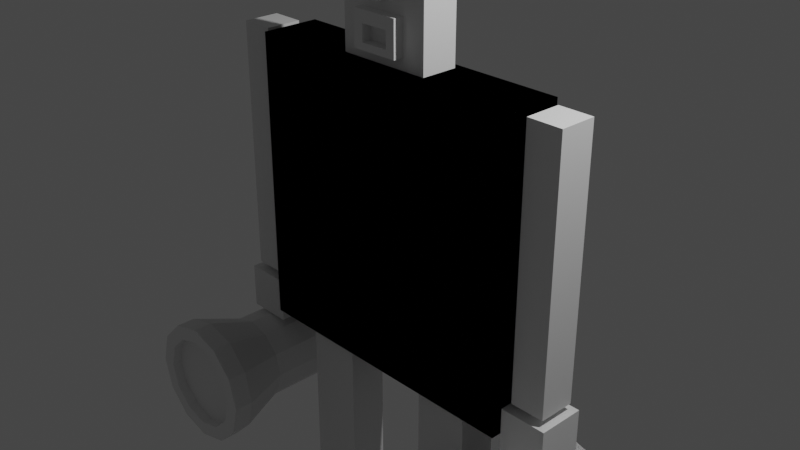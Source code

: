 # Source: part3.blend  (saved by Blender 3.3.6; exported with 4.5.12 LTS)
import bpy
from mathutils import Matrix  # noqa: F401  (used for matrix-valued properties, if any)

bpy.ops.wm.read_factory_settings(use_empty=True)
scene = bpy.context.scene
scene.name = 'Scene'

# ---- collections
col_collection = bpy.data.collections.new('Collection'); scene.collection.children.link(col_collection)

# ---- materials (node trees are filled in below, after node groups)
mat_material = bpy.data.materials.new('Material')
mat_material.alpha_threshold = 0.0
mat_material.use_transparent_shadow = False
mat_material.roughness = 0.5
mat_material.line_color = (0.0, 0.0, 0.0, 1.0)

# ---- material node trees
mat_material.use_nodes = True; mat_material.node_tree.nodes.clear()
_N = mat_material.node_tree.nodes; _L = mat_material.node_tree.links
n0 = _N.new('ShaderNodeOutputMaterial'); n0.name = 'Material Output'; n0.location = (300, 300)
n1 = _N.new('ShaderNodeBsdfPrincipled'); n1.name = 'Principled BSDF'; n1.location = (10, 300)
n1.distribution = 'GGX'
n1.subsurface_method = 'RANDOM_WALK_SKIN'
n1.inputs[3].default_value = 1.45
n1.inputs[27].default_value = (0.0, 0.0, 0.0, 1.0)
n1.inputs[28].default_value = 1.0
_L.new(n1.outputs[0], n0.inputs[0])
n0.is_active_output = True

# ---- world
world_world = bpy.data.worlds.new('World'); scene.world = world_world
world_world.use_nodes = True; world_world.node_tree.nodes.clear()
_N = world_world.node_tree.nodes; _L = world_world.node_tree.links
n0 = _N.new('ShaderNodeOutputWorld'); n0.name = 'World Output'; n0.location = (300, 300)
n1 = _N.new('ShaderNodeBackground'); n1.name = 'Background'; n1.location = (10, 300)
n1.inputs[0].default_value = (0.05088, 0.05088, 0.05088, 1.0)
_L.new(n1.outputs[0], n0.inputs[0])
n0.is_active_output = True
world_world.color = (0.05088, 0.05088, 0.05088)
world_world.use_sun_shadow = False
world_world.sun_shadow_jitter_overblur = 0.0

# ---- cameras
cam_camera = bpy.data.cameras.new('Camera')
cam_camera.clip_end = 100.0
cam_camera.ortho_scale = 7.314

# ---- lights
light_light = bpy.data.lights.new('Light', 'POINT')
light_light.transmission_factor = 0.0
light_light.energy = 1000.0
light_light.shadow_soft_size = 0.1
light_light.shadow_maximum_resolution = 0.006
light_light.use_absolute_resolution = True

# ---- meshes
me_cube = bpy.data.meshes.new('Cube')
me_cube.from_pydata([(1.0, 1.0, 1.0), (1.0, 1.0, -1.0), (1.0, -1.0, 1.0), (1.0, -1.0, -1.0), (-1.0, 1.0, 1.0), (-1.0, 1.0, -1.0), (-1.0, -1.0, 1.0), (-1.0, -1.0, -1.0)], [], [(0, 4, 6, 2), (3, 2, 6, 7), (7, 6, 4, 5), (5, 1, 3, 7), (1, 0, 2, 3), (5, 4, 0, 1)])
_uv = me_cube.uv_layers.new(name='UVMap')
_uv.uv.foreach_set('vector', [0.625, 0.5, 0.875, 0.5, 0.875, 0.75, 0.625, 0.75, 0.375, 0.75, 0.625, 0.75, 0.625, 1.0, 0.375, 1.0, 0.375, 0.0, 0.625, 0.0, 0.625, 0.25, 0.375, 0.25, 0.125, 0.5, 0.375, 0.5, 0.375, 0.75, 0.125, 0.75, 0.375, 0.5, 0.625, 0.5, 0.625, 0.75, 0.375, 0.75, 0.375, 0.25, 0.625, 0.25, 0.625, 0.5, 0.375, 0.5])
me_cube.materials.append(mat_material)
me_cube.use_mirror_vertex_groups = False
me_cube.update()
me_cube_001 = bpy.data.meshes.new('Cube.001')
me_cube_001.from_pydata([(1.0, 1.0, 1.0), (1.0, 1.0, -1.0), (1.0, -1.0, 1.0), (1.0, -1.0, -1.0), (-1.0, 1.0, 1.0), (-1.0, 1.0, -1.0), (-1.0, -1.0, 1.0), (-1.0, -1.0, -1.0)], [], [(0, 4, 6, 2), (3, 2, 6, 7), (7, 6, 4, 5), (5, 1, 3, 7), (1, 0, 2, 3), (5, 4, 0, 1)])
_uv = me_cube_001.uv_layers.new(name='UVMap')
_uv.uv.foreach_set('vector', [0.625, 0.5, 0.875, 0.5, 0.875, 0.75, 0.625, 0.75, 0.375, 0.75, 0.625, 0.75, 0.625, 1.0, 0.375, 1.0, 0.375, 0.0, 0.625, 0.0, 0.625, 0.25, 0.375, 0.25, 0.125, 0.5, 0.375, 0.5, 0.375, 0.75, 0.125, 0.75, 0.375, 0.5, 0.625, 0.5, 0.625, 0.75, 0.375, 0.75, 0.375, 0.25, 0.625, 0.25, 0.625, 0.5, 0.375, 0.5])
me_cube_001.materials.append(mat_material)
me_cube_001.use_mirror_vertex_groups = False
me_cube_001.update()
me_cube_002 = bpy.data.meshes.new('Cube.002')
me_cube_002.from_pydata([(1.0, 1.0, 1.0), (1.0, 1.0, -1.0), (1.0, -1.0, 1.0), (1.0, -1.0, -1.0), (-1.0, 1.0, 1.0), (-1.0, 1.0, -1.0), (-1.0, -1.0, 1.0), (-1.0, -1.0, -1.0)], [], [(0, 4, 6, 2), (3, 2, 6, 7), (7, 6, 4, 5), (5, 1, 3, 7), (1, 0, 2, 3), (5, 4, 0, 1)])
_uv = me_cube_002.uv_layers.new(name='UVMap')
_uv.uv.foreach_set('vector', [0.625, 0.5, 0.875, 0.5, 0.875, 0.75, 0.625, 0.75, 0.375, 0.75, 0.625, 0.75, 0.625, 1.0, 0.375, 1.0, 0.375, 0.0, 0.625, 0.0, 0.625, 0.25, 0.375, 0.25, 0.125, 0.5, 0.375, 0.5, 0.375, 0.75, 0.125, 0.75, 0.375, 0.5, 0.625, 0.5, 0.625, 0.75, 0.375, 0.75, 0.375, 0.25, 0.625, 0.25, 0.625, 0.5, 0.375, 0.5])
me_cube_002.materials.append(mat_material)
me_cube_002.use_mirror_vertex_groups = False
me_cube_002.update()
me_cube_003 = bpy.data.meshes.new('Cube.003')
me_cube_003.from_pydata([(1.0, 1.0, 1.0), (1.0, 1.0, -1.0), (1.0, -1.0, 1.0), (1.0, -1.0, -1.0), (-1.0, 1.0, 1.0), (-1.0, 1.0, -1.0), (-1.0, -1.0, 1.0), (-1.0, -1.0, -1.0)], [], [(0, 4, 6, 2), (3, 2, 6, 7), (7, 6, 4, 5), (5, 1, 3, 7), (1, 0, 2, 3), (5, 4, 0, 1)])
_uv = me_cube_003.uv_layers.new(name='UVMap')
_uv.uv.foreach_set('vector', [0.625, 0.5, 0.875, 0.5, 0.875, 0.75, 0.625, 0.75, 0.375, 0.75, 0.625, 0.75, 0.625, 1.0, 0.375, 1.0, 0.375, 0.0, 0.625, 0.0, 0.625, 0.25, 0.375, 0.25, 0.125, 0.5, 0.375, 0.5, 0.375, 0.75, 0.125, 0.75, 0.375, 0.5, 0.625, 0.5, 0.625, 0.75, 0.375, 0.75, 0.375, 0.25, 0.625, 0.25, 0.625, 0.5, 0.375, 0.5])
me_cube_003.materials.append(mat_material)
me_cube_003.use_mirror_vertex_groups = False
me_cube_003.update()
me_cube_004 = bpy.data.meshes.new('Cube.004')
me_cube_004.from_pydata([(1.0, 1.0, 1.0), (1.0, 1.0, -1.0), (1.0, -1.0, 1.0), (1.0, -1.0, -1.0), (-1.0, 1.0, 1.0), (-1.0, 1.0, -1.0), (-1.0, -1.0, 1.0), (-1.0, -1.0, -1.0)], [], [(0, 4, 6, 2), (3, 2, 6, 7), (7, 6, 4, 5), (5, 1, 3, 7), (1, 0, 2, 3), (5, 4, 0, 1)])
_uv = me_cube_004.uv_layers.new(name='UVMap')
_uv.uv.foreach_set('vector', [0.625, 0.5, 0.875, 0.5, 0.875, 0.75, 0.625, 0.75, 0.375, 0.75, 0.625, 0.75, 0.625, 1.0, 0.375, 1.0, 0.375, 0.0, 0.625, 0.0, 0.625, 0.25, 0.375, 0.25, 0.125, 0.5, 0.375, 0.5, 0.375, 0.75, 0.125, 0.75, 0.375, 0.5, 0.625, 0.5, 0.625, 0.75, 0.375, 0.75, 0.375, 0.25, 0.625, 0.25, 0.625, 0.5, 0.375, 0.5])
me_cube_004.materials.append(mat_material)
me_cube_004.use_mirror_vertex_groups = False
me_cube_004.update()
me_cube_005 = bpy.data.meshes.new('Cube.005')
me_cube_005.from_pydata([(1.0, 1.0, 1.0), (1.0, 1.0, -1.0), (1.0, -1.0, 1.0), (1.0, -1.0, -1.0), (-1.0, 1.0, 1.0), (-1.0, 1.0, -1.0), (-1.0, -1.0, 1.0), (-1.0, -1.0, -1.0)], [], [(0, 4, 6, 2), (3, 2, 6, 7), (7, 6, 4, 5), (5, 1, 3, 7), (1, 0, 2, 3), (5, 4, 0, 1)])
_uv = me_cube_005.uv_layers.new(name='UVMap')
_uv.uv.foreach_set('vector', [0.625, 0.5, 0.875, 0.5, 0.875, 0.75, 0.625, 0.75, 0.375, 0.75, 0.625, 0.75, 0.625, 1.0, 0.375, 1.0, 0.375, 0.0, 0.625, 0.0, 0.625, 0.25, 0.375, 0.25, 0.125, 0.5, 0.375, 0.5, 0.375, 0.75, 0.125, 0.75, 0.375, 0.5, 0.625, 0.5, 0.625, 0.75, 0.375, 0.75, 0.375, 0.25, 0.625, 0.25, 0.625, 0.5, 0.375, 0.5])
me_cube_005.materials.append(mat_material)
me_cube_005.use_mirror_vertex_groups = False
me_cube_005.update()
me_cube_007 = bpy.data.meshes.new('Cube.007')
me_cube_007.from_pydata([(-1.0, -1.0, -1.0), (-1.0, -1.0, 1.0), (-1.0, 1.0, -1.0), (-1.0, 1.0, 1.0), (1.0, -1.0, -1.0), (1.0, -1.0, 1.0), (1.0, 1.0, -1.0), (1.0, 1.0, 1.0)], [], [(0, 1, 3, 2), (2, 3, 7, 6), (6, 7, 5, 4), (4, 5, 1, 0), (2, 6, 4, 0), (7, 3, 1, 5)])
_uv = me_cube_007.uv_layers.new(name='UVMap')
_uv.uv.foreach_set('vector', [0.375, 0.0, 0.625, 0.0, 0.625, 0.25, 0.375, 0.25, 0.375, 0.25, 0.625, 0.25, 0.625, 0.5, 0.375, 0.5, 0.375, 0.5, 0.625, 0.5, 0.625, 0.75, 0.375, 0.75, 0.375, 0.75, 0.625, 0.75, 0.625, 1.0, 0.375, 1.0, 0.125, 0.5, 0.375, 0.5, 0.375, 0.75, 0.125, 0.75, 0.625, 0.5, 0.875, 0.5, 0.875, 0.75, 0.625, 0.75])
me_cube_007.update()
me_cube_008 = bpy.data.meshes.new('Cube.008')
me_cube_008.from_pydata([(-1.0, -1.0, -1.0), (-1.0, -1.0, 1.0), (-1.0, 1.0, -1.0), (-1.0, 1.0, 1.0), (1.0, -1.0, -1.0), (1.0, -1.0, 1.0), (1.0, 1.0, -1.0), (1.0, 1.0, 1.0)], [], [(0, 1, 3, 2), (2, 3, 7, 6), (6, 7, 5, 4), (4, 5, 1, 0), (2, 6, 4, 0), (7, 3, 1, 5)])
_uv = me_cube_008.uv_layers.new(name='UVMap')
_uv.uv.foreach_set('vector', [0.375, 0.0, 0.625, 0.0, 0.625, 0.25, 0.375, 0.25, 0.375, 0.25, 0.625, 0.25, 0.625, 0.5, 0.375, 0.5, 0.375, 0.5, 0.625, 0.5, 0.625, 0.75, 0.375, 0.75, 0.375, 0.75, 0.625, 0.75, 0.625, 1.0, 0.375, 1.0, 0.125, 0.5, 0.375, 0.5, 0.375, 0.75, 0.125, 0.75, 0.625, 0.5, 0.875, 0.5, 0.875, 0.75, 0.625, 0.75])
me_cube_008.update()
me_cube_009 = bpy.data.meshes.new('Cube.009')
me_cube_009.from_pydata([(-1.0, -1.0, -1.0), (-1.0, -1.0, 1.0), (-1.0, 1.0, -1.0), (-1.0, 1.0, 1.0), (1.0, -1.0, -1.0), (1.0, -1.0, 1.0), (1.0, 1.0, -1.0), (1.0, 1.0, 1.0)], [], [(0, 1, 3, 2), (2, 3, 7, 6), (6, 7, 5, 4), (4, 5, 1, 0), (2, 6, 4, 0), (7, 3, 1, 5)])
_uv = me_cube_009.uv_layers.new(name='UVMap')
_uv.uv.foreach_set('vector', [0.375, 0.0, 0.625, 0.0, 0.625, 0.25, 0.375, 0.25, 0.375, 0.25, 0.625, 0.25, 0.625, 0.5, 0.375, 0.5, 0.375, 0.5, 0.625, 0.5, 0.625, 0.75, 0.375, 0.75, 0.375, 0.75, 0.625, 0.75, 0.625, 1.0, 0.375, 1.0, 0.125, 0.5, 0.375, 0.5, 0.375, 0.75, 0.125, 0.75, 0.625, 0.5, 0.875, 0.5, 0.875, 0.75, 0.625, 0.75])
me_cube_009.update()
me_cube_010 = bpy.data.meshes.new('Cube.010')
me_cube_010.from_pydata([(-1.0, -1.0, -1.0), (-1.0, -1.0, 1.0), (-1.0, 1.0, -1.0), (-1.0, 1.0, 1.0), (1.0, -1.0, -1.0), (1.0, -1.0, 1.0), (1.0, 1.0, -1.0), (1.0, 1.0, 1.0)], [], [(0, 1, 3, 2), (2, 3, 7, 6), (6, 7, 5, 4), (4, 5, 1, 0), (2, 6, 4, 0), (7, 3, 1, 5)])
_uv = me_cube_010.uv_layers.new(name='UVMap')
_uv.uv.foreach_set('vector', [0.375, 0.0, 0.625, 0.0, 0.625, 0.25, 0.375, 0.25, 0.375, 0.25, 0.625, 0.25, 0.625, 0.5, 0.375, 0.5, 0.375, 0.5, 0.625, 0.5, 0.625, 0.75, 0.375, 0.75, 0.375, 0.75, 0.625, 0.75, 0.625, 1.0, 0.375, 1.0, 0.125, 0.5, 0.375, 0.5, 0.375, 0.75, 0.125, 0.75, 0.625, 0.5, 0.875, 0.5, 0.875, 0.75, 0.625, 0.75])
me_cube_010.update()
me_cube_011 = bpy.data.meshes.new('Cube.011')
me_cube_011.from_pydata([(-1.0, -1.0, -1.0), (-1.0, -1.0, 1.0), (-1.0, 1.0, -1.0), (-1.0, 1.0, 1.0), (1.0, -1.0, -1.0), (1.0, -1.0, 1.0), (1.0, 1.0, -1.0), (1.0, 1.0, 1.0)], [], [(0, 1, 3, 2), (2, 3, 7, 6), (6, 7, 5, 4), (4, 5, 1, 0), (2, 6, 4, 0), (7, 3, 1, 5)])
_uv = me_cube_011.uv_layers.new(name='UVMap')
_uv.uv.foreach_set('vector', [0.375, 0.0, 0.625, 0.0, 0.625, 0.25, 0.375, 0.25, 0.375, 0.25, 0.625, 0.25, 0.625, 0.5, 0.375, 0.5, 0.375, 0.5, 0.625, 0.5, 0.625, 0.75, 0.375, 0.75, 0.375, 0.75, 0.625, 0.75, 0.625, 1.0, 0.375, 1.0, 0.125, 0.5, 0.375, 0.5, 0.375, 0.75, 0.125, 0.75, 0.625, 0.5, 0.875, 0.5, 0.875, 0.75, 0.625, 0.75])
me_cube_011.update()
me_cube_012 = bpy.data.meshes.new('Cube.012')
me_cube_012.from_pydata([(-1.0, -1.0, -1.0), (-1.0, -1.0, 1.0), (-1.0, 1.0, -1.0), (-1.0, 1.0, 1.0), (1.0, -1.0, -1.0), (1.0, -1.0, 1.0), (1.0, 1.0, -1.0), (1.0, 1.0, 1.0)], [], [(0, 1, 3, 2), (2, 3, 7, 6), (6, 7, 5, 4), (4, 5, 1, 0), (2, 6, 4, 0), (7, 3, 1, 5)])
_uv = me_cube_012.uv_layers.new(name='UVMap')
_uv.uv.foreach_set('vector', [0.375, 0.0, 0.625, 0.0, 0.625, 0.25, 0.375, 0.25, 0.375, 0.25, 0.625, 0.25, 0.625, 0.5, 0.375, 0.5, 0.375, 0.5, 0.625, 0.5, 0.625, 0.75, 0.375, 0.75, 0.375, 0.75, 0.625, 0.75, 0.625, 1.0, 0.375, 1.0, 0.125, 0.5, 0.375, 0.5, 0.375, 0.75, 0.125, 0.75, 0.625, 0.5, 0.875, 0.5, 0.875, 0.75, 0.625, 0.75])
me_cube_012.update()
me_cube_013 = bpy.data.meshes.new('Cube.013')
me_cube_013.from_pydata([(-1.0, -1.0, -1.0), (-1.0, -1.0, 1.0), (-1.0, 1.0, -1.0), (-1.0, 1.0, 1.0), (1.0, -1.0, -1.0), (1.0, -1.0, 1.0), (1.0, 1.0, -1.0), (1.0, 1.0, 1.0)], [], [(0, 1, 3, 2), (2, 3, 7, 6), (6, 7, 5, 4), (4, 5, 1, 0), (2, 6, 4, 0), (7, 3, 1, 5)])
_uv = me_cube_013.uv_layers.new(name='UVMap')
_uv.uv.foreach_set('vector', [0.375, 0.0, 0.625, 0.0, 0.625, 0.25, 0.375, 0.25, 0.375, 0.25, 0.625, 0.25, 0.625, 0.5, 0.375, 0.5, 0.375, 0.5, 0.625, 0.5, 0.625, 0.75, 0.375, 0.75, 0.375, 0.75, 0.625, 0.75, 0.625, 1.0, 0.375, 1.0, 0.125, 0.5, 0.375, 0.5, 0.375, 0.75, 0.125, 0.75, 0.625, 0.5, 0.875, 0.5, 0.875, 0.75, 0.625, 0.75])
me_cube_013.update()
me_cube_015 = bpy.data.meshes.new('Cube.015')
me_cube_015.from_pydata([(-1.0, -1.0, -1.0), (-1.0, -1.0, 1.0), (-1.0, 1.0, -1.0), (-1.0, 1.0, 1.0), (1.0, -1.0, -1.0), (1.0, -1.0, 1.0), (1.0, 1.0, -1.0), (1.0, 1.0, 1.0)], [], [(0, 1, 3, 2), (2, 3, 7, 6), (6, 7, 5, 4), (4, 5, 1, 0), (2, 6, 4, 0), (7, 3, 1, 5)])
_uv = me_cube_015.uv_layers.new(name='UVMap')
_uv.uv.foreach_set('vector', [0.375, 0.0, 0.625, 0.0, 0.625, 0.25, 0.375, 0.25, 0.375, 0.25, 0.625, 0.25, 0.625, 0.5, 0.375, 0.5, 0.375, 0.5, 0.625, 0.5, 0.625, 0.75, 0.375, 0.75, 0.375, 0.75, 0.625, 0.75, 0.625, 1.0, 0.375, 1.0, 0.125, 0.5, 0.375, 0.5, 0.375, 0.75, 0.125, 0.75, 0.625, 0.5, 0.875, 0.5, 0.875, 0.75, 0.625, 0.75])
me_cube_015.update()
me_cube_016 = bpy.data.meshes.new('Cube.016')
me_cube_016.from_pydata([(-1.0, -1.0, -1.0), (-1.0, -1.0, 1.0), (-1.0, 1.0, -1.0), (-1.0, 1.0, 1.0), (1.0, -1.0, -1.0), (1.0, -1.0, 1.0), (1.0, 1.0, -1.0), (1.0, 1.0, 1.0)], [], [(0, 1, 3, 2), (2, 3, 7, 6), (6, 7, 5, 4), (4, 5, 1, 0), (2, 6, 4, 0), (7, 3, 1, 5)])
_uv = me_cube_016.uv_layers.new(name='UVMap')
_uv.uv.foreach_set('vector', [0.375, 0.0, 0.625, 0.0, 0.625, 0.25, 0.375, 0.25, 0.375, 0.25, 0.625, 0.25, 0.625, 0.5, 0.375, 0.5, 0.375, 0.5, 0.625, 0.5, 0.625, 0.75, 0.375, 0.75, 0.375, 0.75, 0.625, 0.75, 0.625, 1.0, 0.375, 1.0, 0.125, 0.5, 0.375, 0.5, 0.375, 0.75, 0.125, 0.75, 0.625, 0.5, 0.875, 0.5, 0.875, 0.75, 0.625, 0.75])
me_cube_016.update()
me_cube_006 = bpy.data.meshes.new('Cube.006')
me_cube_006.from_pydata([(-1.0, -1.0, -1.0), (-1.0, -1.0, 1.0), (-1.0, 1.0, -1.0), (-1.0, 1.0, 1.0), (1.0, -1.0, -1.0), (1.0, -1.0, 1.0), (1.0, 1.0, -1.0), (1.0, 1.0, 1.0)], [], [(0, 1, 3, 2), (2, 3, 7, 6), (6, 7, 5, 4), (4, 5, 1, 0), (2, 6, 4, 0), (7, 3, 1, 5)])
_uv = me_cube_006.uv_layers.new(name='UVMap')
_uv.uv.foreach_set('vector', [0.375, 0.0, 0.625, 0.0, 0.625, 0.25, 0.375, 0.25, 0.375, 0.25, 0.625, 0.25, 0.625, 0.5, 0.375, 0.5, 0.375, 0.5, 0.625, 0.5, 0.625, 0.75, 0.375, 0.75, 0.375, 0.75, 0.625, 0.75, 0.625, 1.0, 0.375, 1.0, 0.125, 0.5, 0.375, 0.5, 0.375, 0.75, 0.125, 0.75, 0.625, 0.5, 0.875, 0.5, 0.875, 0.75, 0.625, 0.75])
me_cube_006.update()
me_cube_014 = bpy.data.meshes.new('Cube.014')
me_cube_014.from_pydata([(-1.0, -1.0, -1.0), (-1.0, -1.0, 1.0), (-1.0, 1.0, -1.0), (-1.0, 1.0, 1.0), (1.0, -1.0, -1.0), (1.0, -1.0, 1.0), (1.0, 1.0, -1.0), (1.0, 1.0, 1.0)], [], [(0, 1, 3, 2), (2, 3, 7, 6), (6, 7, 5, 4), (4, 5, 1, 0), (2, 6, 4, 0), (7, 3, 1, 5)])
_uv = me_cube_014.uv_layers.new(name='UVMap')
_uv.uv.foreach_set('vector', [0.375, 0.0, 0.625, 0.0, 0.625, 0.25, 0.375, 0.25, 0.375, 0.25, 0.625, 0.25, 0.625, 0.5, 0.375, 0.5, 0.375, 0.5, 0.625, 0.5, 0.625, 0.75, 0.375, 0.75, 0.375, 0.75, 0.625, 0.75, 0.625, 1.0, 0.375, 1.0, 0.125, 0.5, 0.375, 0.5, 0.375, 0.75, 0.125, 0.75, 0.625, 0.5, 0.875, 0.5, 0.875, 0.75, 0.625, 0.75])
me_cube_014.update()
me_cube_017 = bpy.data.meshes.new('Cube.017')
me_cube_017.from_pydata([(-1.0, -1.0, -1.0), (-1.0, -1.0, 1.0), (-1.0, 1.0, -1.0), (-1.0, 1.0, 1.0), (1.0, -1.0, -1.0), (1.0, -1.0, 1.0), (1.0, 1.0, -1.0), (1.0, 1.0, 1.0), (-1.0, -1.0, 0.0), (-1.0, 1.0, 0.0), (1.0, 1.0, 0.0), (1.0, -1.0, 0.0), (1.0, -1.0, 0.0), (1.0, -1.0, -1.0), (-1.0, -1.0, -1.0), (-1.0, -1.0, 0.0), (1.0, -2.534, 0.0), (1.0, -2.534, -1.0), (-1.0, -2.534, -1.0), (-1.0, -2.534, 0.0)], [], [(8, 1, 3, 9), (9, 3, 7, 10), (10, 7, 5, 11), (11, 5, 1, 8), (2, 6, 4, 0), (7, 3, 1, 5), (11, 8, 15, 12), (6, 10, 11, 4), (2, 9, 10, 6), (0, 8, 9, 2), (12, 15, 19, 16), (8, 0, 14, 15), (0, 4, 13, 14), (4, 11, 12, 13), (17, 16, 19, 18), (14, 13, 17, 18), (15, 14, 18, 19), (13, 12, 16, 17)])
_uv = me_cube_017.uv_layers.new(name='UVMap')
_uv.uv.foreach_set('vector', [0.5, 0.0, 0.625, 0.0, 0.625, 0.25, 0.5, 0.25, 0.5, 0.25, 0.625, 0.25, 0.625, 0.5, 0.5, 0.5, 0.5, 0.5, 0.625, 0.5, 0.625, 0.75, 0.5, 0.75, 0.5, 0.75, 0.625, 0.75, 0.625, 1.0, 0.5, 1.0, 0.125, 0.5, 0.375, 0.5, 0.375, 0.75, 0.125, 0.75, 0.625, 0.5, 0.875, 0.5, 0.875, 0.75, 0.625, 0.75, 0.5, 0.75, 0.5, 1.0, 0.5, 1.0, 0.5, 0.75, 0.375, 0.5, 0.5, 0.5, 0.5, 0.75, 0.375, 0.75, 0.375, 0.25, 0.5, 0.25, 0.5, 0.5, 0.375, 0.5, 0.375, 0.0, 0.5, 0.0, 0.5, 0.25, 0.375, 0.25, 0.5, 0.75, 0.5, 1.0, 0.5, 1.0, 0.5, 0.75, 0.5, 0.0, 0.375, 0.0, 0.375, 0.0, 0.5, 0.0, 0.125, 0.75, 0.375, 0.75, 0.375, 0.75, 0.125, 0.75, 0.375, 0.75, 0.5, 0.75, 0.5, 0.75, 0.375, 0.75, 0.375, 0.75, 0.5, 0.75, 0.5, 1.0, 0.375, 1.0, 0.125, 0.75, 0.375, 0.75, 0.375, 0.75, 0.125, 0.75, 0.5, 0.0, 0.375, 0.0, 0.375, 0.0, 0.5, 0.0, 0.375, 0.75, 0.5, 0.75, 0.5, 0.75, 0.375, 0.75])
me_cube_017.update()
me_cylinder_001 = bpy.data.meshes.new('Cylinder.001')
me_cylinder_001.from_pydata([(0.0, 1.0, -1.0), (0.0, 1.0, 1.0), (0.5, 0.866, -1.0), (0.5, 0.866, 1.0), (0.866, 0.5, -1.0), (0.866, 0.5, 1.0), (1.0, 0.0, -1.0), (1.0, 0.0, 1.0), (0.866, -0.5, -1.0), (0.866, -0.5, 1.0), (0.5, -0.866, -1.0), (0.5, -0.866, 1.0), (0.0, -1.0, -1.0), (0.0, -1.0, 1.0), (-0.5, -0.866, -1.0), (-0.5, -0.866, 1.0), (-0.866, -0.5, -1.0), (-0.866, -0.5, 1.0), (-1.0, 0.0, -1.0), (-1.0, 0.0, 1.0), (-0.866, 0.5, -1.0), (-0.866, 0.5, 1.0), (-0.5, 0.866, -1.0), (-0.5, 0.866, 1.0), (0.7115, 1.232, 2.127), (0.0, 1.423, 2.127), (1.232, 0.7115, 2.127), (1.423, -2.017e-07, 2.127), (1.232, -0.7115, 2.127), (0.7115, -1.232, 2.127), (0.0, -1.423, 2.127), (-0.7115, -1.232, 2.127), (-1.232, -0.7115, 2.127), (-1.423, -2.017e-07, 2.127), (-1.232, 0.7115, 2.127), (-0.7115, 1.232, 2.127), (0.5443, 0.9427, 2.562), (0.0, 1.089, 2.562), (0.9427, 0.5443, 2.562), (1.089, -2.017e-07, 2.562), (0.9427, -0.5443, 2.562), (0.5443, -0.9427, 2.562), (0.0, -1.089, 2.562), (-0.5443, -0.9427, 2.562), (-0.9427, -0.5443, 2.562), (-1.089, -2.017e-07, 2.562), (-0.9427, 0.5443, 2.562), (-0.5443, 0.9427, 2.562), (0.7115, 1.232, 2.562), (0.0, 1.423, 2.562), (1.232, 0.7115, 2.562), (1.423, -2.017e-07, 2.562), (1.232, -0.7115, 2.562), (0.7115, -1.232, 2.562), (0.0, -1.423, 2.562), (-0.7115, -1.232, 2.562), (-1.232, -0.7115, 2.562), (-1.423, -2.017e-07, 2.562), (-1.232, 0.7115, 2.562), (-0.7115, 1.232, 2.562), (0.5443, 0.9427, 2.336), (2.276e-08, 1.089, 2.336), (0.9427, 0.5443, 2.336), (1.089, -2.017e-07, 2.336), (0.9427, -0.5443, 2.336), (0.5443, -0.9427, 2.336), (2.276e-08, -1.089, 2.336), (-0.5443, -0.9427, 2.336), (-0.9427, -0.5443, 2.336), (-1.089, -2.017e-07, 2.336), (-0.9427, 0.5443, 2.336), (-0.5443, 0.9427, 2.336)], [], [(0, 1, 3, 2), (2, 3, 5, 4), (4, 5, 7, 6), (6, 7, 9, 8), (8, 9, 11, 10), (10, 11, 13, 12), (12, 13, 15, 14), (14, 15, 17, 16), (16, 17, 19, 18), (18, 19, 21, 20), (23, 21, 34, 35), (20, 21, 23, 22), (22, 23, 1, 0), (0, 2, 4, 6, 8, 10, 12, 14, 16, 18, 20, 22), (28, 27, 51, 52), (5, 3, 24, 26), (21, 19, 33, 34), (19, 17, 32, 33), (17, 15, 31, 32), (15, 13, 30, 31), (13, 11, 29, 30), (11, 9, 28, 29), (9, 7, 27, 28), (1, 23, 35, 25), (3, 1, 25, 24), (7, 5, 26, 27), (43, 42, 66, 67), (35, 34, 58, 59), (24, 25, 49, 48), (32, 31, 55, 56), (29, 28, 52, 53), (25, 35, 59, 49), (26, 24, 48, 50), (33, 32, 56, 57), (30, 29, 53, 54), (27, 26, 50, 51), (34, 33, 57, 58), (31, 30, 54, 55), (37, 36, 48, 49), (36, 38, 50, 48), (38, 39, 51, 50), (39, 40, 52, 51), (40, 41, 53, 52), (41, 42, 54, 53), (42, 43, 55, 54), (43, 44, 56, 55), (44, 45, 57, 56), (45, 46, 58, 57), (46, 47, 59, 58), (47, 37, 49, 59), (60, 61, 71, 70, 69, 68, 67, 66, 65, 64, 63, 62), (40, 39, 63, 64), (47, 46, 70, 71), (36, 37, 61, 60), (44, 43, 67, 68), (41, 40, 64, 65), (37, 47, 71, 61), (38, 36, 60, 62), (45, 44, 68, 69), (42, 41, 65, 66), (39, 38, 62, 63), (46, 45, 69, 70)])
_uv = me_cylinder_001.uv_layers.new(name='UVMap')
_uv.uv.foreach_set('vector', [1.0, 0.5, 1.0, 1.0, 0.9167, 1.0, 0.9167, 0.5, 0.9167, 0.5, 0.9167, 1.0, 0.8333, 1.0, 0.8333, 0.5, 0.8333, 0.5, 0.8333, 1.0, 0.75, 1.0, 0.75, 0.5, 0.75, 0.5, 0.75, 1.0, 0.6667, 1.0, 0.6667, 0.5, 0.6667, 0.5, 0.6667, 1.0, 0.5833, 1.0, 0.5833, 0.5, 0.5833, 0.5, 0.5833, 1.0, 0.5, 1.0, 0.5, 0.5, 0.5, 0.5, 0.5, 1.0, 0.4167, 1.0, 0.4167, 0.5, 0.4167, 0.5, 0.4167, 1.0, 0.3333, 1.0, 0.3333, 0.5, 0.3333, 0.5, 0.3333, 1.0, 0.25, 1.0, 0.25, 0.5, 0.25, 0.5, 0.25, 1.0, 0.1667, 1.0, 0.1667, 0.5, 0.08333, 1.0, 0.1667, 1.0, 0.1667, 1.0, 0.08333, 1.0, 0.1667, 0.5, 0.1667, 1.0, 0.08333, 1.0, 0.08333, 0.5, 0.08333, 0.5, 0.08333, 1.0, 7.451e-08, 1.0, 7.451e-08, 0.5, 0.75, 0.49, 0.87, 0.4578, 0.9578, 0.37, 0.99, 0.25, 0.9578, 0.13, 0.87, 0.04215, 0.75, 0.01, 0.63, 0.04215, 0.5422, 0.13, 0.51, 0.25, 0.5422, 0.37, 0.63, 0.4578, 0.6667, 1.0, 0.75, 1.0, 0.75, 1.0, 0.6667, 1.0, 0.8333, 1.0, 0.9167, 1.0, 0.9167, 1.0, 0.8333, 1.0, 0.1667, 1.0, 0.25, 1.0, 0.25, 1.0, 0.1667, 1.0, 0.25, 1.0, 0.3333, 1.0, 0.3333, 1.0, 0.25, 1.0, 0.3333, 1.0, 0.4167, 1.0, 0.4167, 1.0, 0.3333, 1.0, 0.4167, 1.0, 0.5, 1.0, 0.5, 1.0, 0.4167, 1.0, 0.5, 1.0, 0.5833, 1.0, 0.5833, 1.0, 0.5, 1.0, 0.5833, 1.0, 0.6667, 1.0, 0.6667, 1.0, 0.5833, 1.0, 0.6667, 1.0, 0.75, 1.0, 0.75, 1.0, 0.6667, 1.0, 7.451e-08, 1.0, 0.08333, 1.0, 0.08333, 1.0, 7.451e-08, 1.0, 0.9167, 1.0, 1.0, 1.0, 1.0, 1.0, 0.9167, 1.0, 0.75, 1.0, 0.8333, 1.0, 0.8333, 1.0, 0.75, 1.0, 0.1582, 0.09101, 0.25, 0.06642, 0.25, 0.06642, 0.1582, 0.09101, 0.08333, 1.0, 0.1667, 1.0, 0.1667, 1.0, 0.08333, 1.0, 0.9167, 1.0, 1.0, 1.0, 1.0, 1.0, 0.9167, 1.0, 0.3333, 1.0, 0.4167, 1.0, 0.4167, 1.0, 0.3333, 1.0, 0.5833, 1.0, 0.6667, 1.0, 0.6667, 1.0, 0.5833, 1.0, 7.451e-08, 1.0, 0.08333, 1.0, 0.08333, 1.0, 7.451e-08, 1.0, 0.8333, 1.0, 0.9167, 1.0, 0.9167, 1.0, 0.8333, 1.0, 0.25, 1.0, 0.3333, 1.0, 0.3333, 1.0, 0.25, 1.0, 0.5, 1.0, 0.5833, 1.0, 0.5833, 1.0, 0.5, 1.0, 0.75, 1.0, 0.8333, 1.0, 0.8333, 1.0, 0.75, 1.0, 0.1667, 1.0, 0.25, 1.0, 0.25, 1.0, 0.1667, 1.0, 0.4167, 1.0, 0.5, 1.0, 0.5, 1.0, 0.4167, 1.0, 0.25, 0.4336, 0.3418, 0.409, 0.37, 0.4578, 0.25, 0.49, 0.3418, 0.409, 0.409, 0.3418, 0.4578, 0.37, 0.37, 0.4578, 0.409, 0.3418, 0.4336, 0.25, 0.49, 0.25, 0.4578, 0.37, 0.4336, 0.25, 0.409, 0.1582, 0.4578, 0.13, 0.49, 0.25, 0.409, 0.1582, 0.3418, 0.09101, 0.37, 0.04215, 0.4578, 0.13, 0.3418, 0.09101, 0.25, 0.06642, 0.25, 0.01, 0.37, 0.04215, 0.25, 0.06642, 0.1582, 0.09101, 0.13, 0.04215, 0.25, 0.01, 0.1582, 0.09101, 0.09101, 0.1582, 0.04215, 0.13, 0.13, 0.04215, 0.09101, 0.1582, 0.06642, 0.25, 0.01, 0.25, 0.04215, 0.13, 0.06642, 0.25, 0.09101, 0.3418, 0.04215, 0.37, 0.01, 0.25, 0.09101, 0.3418, 0.1582, 0.409, 0.13, 0.4578, 0.04215, 0.37, 0.1582, 0.409, 0.25, 0.4336, 0.25, 0.49, 0.13, 0.4578, 0.3418, 0.409, 0.25, 0.4336, 0.1582, 0.409, 0.09101, 0.3418, 0.06642, 0.25, 0.09101, 0.1582, 0.1582, 0.09101, 0.25, 0.06642, 0.3418, 0.09101, 0.409, 0.1582, 0.4336, 0.25, 0.409, 0.3418, 0.409, 0.1582, 0.4336, 0.25, 0.4336, 0.25, 0.409, 0.1582, 0.1582, 0.409, 0.09101, 0.3418, 0.09101, 0.3418, 0.1582, 0.409, 0.3418, 0.409, 0.25, 0.4336, 0.25, 0.4336, 0.3418, 0.409, 0.09101, 0.1582, 0.1582, 0.09101, 0.1582, 0.09101, 0.09101, 0.1582, 0.3418, 0.09101, 0.409, 0.1582, 0.409, 0.1582, 0.3418, 0.09101, 0.25, 0.4336, 0.1582, 0.409, 0.1582, 0.409, 0.25, 0.4336, 0.409, 0.3418, 0.3418, 0.409, 0.3418, 0.409, 0.409, 0.3418, 0.06642, 0.25, 0.09101, 0.1582, 0.09101, 0.1582, 0.06642, 0.25, 0.25, 0.06642, 0.3418, 0.09101, 0.3418, 0.09101, 0.25, 0.06642, 0.4336, 0.25, 0.409, 0.3418, 0.409, 0.3418, 0.4336, 0.25, 0.09101, 0.3418, 0.06642, 0.25, 0.06642, 0.25, 0.09101, 0.3418])
me_cylinder_001.update()
me_cylinder_002 = bpy.data.meshes.new('Cylinder.002')
me_cylinder_002.from_pydata([(0.0, 1.0, -1.0), (0.0, 1.0, 1.0), (0.5, 0.866, -1.0), (0.5, 0.866, 1.0), (0.866, 0.5, -1.0), (0.866, 0.5, 1.0), (1.0, 0.0, -1.0), (1.0, 0.0, 1.0), (0.866, -0.5, -1.0), (0.866, -0.5, 1.0), (0.5, -0.866, -1.0), (0.5, -0.866, 1.0), (0.0, -1.0, -1.0), (0.0, -1.0, 1.0), (-0.5, -0.866, -1.0), (-0.5, -0.866, 1.0), (-0.866, -0.5, -1.0), (-0.866, -0.5, 1.0), (-1.0, 0.0, -1.0), (-1.0, 0.0, 1.0), (-0.866, 0.5, -1.0), (-0.866, 0.5, 1.0), (-0.5, 0.866, -1.0), (-0.5, 0.866, 1.0), (0.7115, 1.232, 2.127), (0.0, 1.423, 2.127), (1.232, 0.7115, 2.127), (1.423, -2.017e-07, 2.127), (1.232, -0.7115, 2.127), (0.7115, -1.232, 2.127), (0.0, -1.423, 2.127), (-0.7115, -1.232, 2.127), (-1.232, -0.7115, 2.127), (-1.423, -2.017e-07, 2.127), (-1.232, 0.7115, 2.127), (-0.7115, 1.232, 2.127), (0.5443, 0.9427, 2.562), (0.0, 1.089, 2.562), (0.9427, 0.5443, 2.562), (1.089, -2.017e-07, 2.562), (0.9427, -0.5443, 2.562), (0.5443, -0.9427, 2.562), (0.0, -1.089, 2.562), (-0.5443, -0.9427, 2.562), (-0.9427, -0.5443, 2.562), (-1.089, -2.017e-07, 2.562), (-0.9427, 0.5443, 2.562), (-0.5443, 0.9427, 2.562), (0.7115, 1.232, 2.562), (0.0, 1.423, 2.562), (1.232, 0.7115, 2.562), (1.423, -2.017e-07, 2.562), (1.232, -0.7115, 2.562), (0.7115, -1.232, 2.562), (0.0, -1.423, 2.562), (-0.7115, -1.232, 2.562), (-1.232, -0.7115, 2.562), (-1.423, -2.017e-07, 2.562), (-1.232, 0.7115, 2.562), (-0.7115, 1.232, 2.562), (0.5443, 0.9427, 2.336), (2.276e-08, 1.089, 2.336), (0.9427, 0.5443, 2.336), (1.089, -2.017e-07, 2.336), (0.9427, -0.5443, 2.336), (0.5443, -0.9427, 2.336), (2.276e-08, -1.089, 2.336), (-0.5443, -0.9427, 2.336), (-0.9427, -0.5443, 2.336), (-1.089, -2.017e-07, 2.336), (-0.9427, 0.5443, 2.336), (-0.5443, 0.9427, 2.336)], [], [(0, 1, 3, 2), (2, 3, 5, 4), (4, 5, 7, 6), (6, 7, 9, 8), (8, 9, 11, 10), (10, 11, 13, 12), (12, 13, 15, 14), (14, 15, 17, 16), (16, 17, 19, 18), (18, 19, 21, 20), (23, 21, 34, 35), (20, 21, 23, 22), (22, 23, 1, 0), (0, 2, 4, 6, 8, 10, 12, 14, 16, 18, 20, 22), (28, 27, 51, 52), (5, 3, 24, 26), (21, 19, 33, 34), (19, 17, 32, 33), (17, 15, 31, 32), (15, 13, 30, 31), (13, 11, 29, 30), (11, 9, 28, 29), (9, 7, 27, 28), (1, 23, 35, 25), (3, 1, 25, 24), (7, 5, 26, 27), (43, 42, 66, 67), (35, 34, 58, 59), (24, 25, 49, 48), (32, 31, 55, 56), (29, 28, 52, 53), (25, 35, 59, 49), (26, 24, 48, 50), (33, 32, 56, 57), (30, 29, 53, 54), (27, 26, 50, 51), (34, 33, 57, 58), (31, 30, 54, 55), (37, 36, 48, 49), (36, 38, 50, 48), (38, 39, 51, 50), (39, 40, 52, 51), (40, 41, 53, 52), (41, 42, 54, 53), (42, 43, 55, 54), (43, 44, 56, 55), (44, 45, 57, 56), (45, 46, 58, 57), (46, 47, 59, 58), (47, 37, 49, 59), (60, 61, 71, 70, 69, 68, 67, 66, 65, 64, 63, 62), (40, 39, 63, 64), (47, 46, 70, 71), (36, 37, 61, 60), (44, 43, 67, 68), (41, 40, 64, 65), (37, 47, 71, 61), (38, 36, 60, 62), (45, 44, 68, 69), (42, 41, 65, 66), (39, 38, 62, 63), (46, 45, 69, 70)])
_uv = me_cylinder_002.uv_layers.new(name='UVMap')
_uv.uv.foreach_set('vector', [1.0, 0.5, 1.0, 1.0, 0.9167, 1.0, 0.9167, 0.5, 0.9167, 0.5, 0.9167, 1.0, 0.8333, 1.0, 0.8333, 0.5, 0.8333, 0.5, 0.8333, 1.0, 0.75, 1.0, 0.75, 0.5, 0.75, 0.5, 0.75, 1.0, 0.6667, 1.0, 0.6667, 0.5, 0.6667, 0.5, 0.6667, 1.0, 0.5833, 1.0, 0.5833, 0.5, 0.5833, 0.5, 0.5833, 1.0, 0.5, 1.0, 0.5, 0.5, 0.5, 0.5, 0.5, 1.0, 0.4167, 1.0, 0.4167, 0.5, 0.4167, 0.5, 0.4167, 1.0, 0.3333, 1.0, 0.3333, 0.5, 0.3333, 0.5, 0.3333, 1.0, 0.25, 1.0, 0.25, 0.5, 0.25, 0.5, 0.25, 1.0, 0.1667, 1.0, 0.1667, 0.5, 0.08333, 1.0, 0.1667, 1.0, 0.1667, 1.0, 0.08333, 1.0, 0.1667, 0.5, 0.1667, 1.0, 0.08333, 1.0, 0.08333, 0.5, 0.08333, 0.5, 0.08333, 1.0, 7.451e-08, 1.0, 7.451e-08, 0.5, 0.75, 0.49, 0.87, 0.4578, 0.9578, 0.37, 0.99, 0.25, 0.9578, 0.13, 0.87, 0.04215, 0.75, 0.01, 0.63, 0.04215, 0.5422, 0.13, 0.51, 0.25, 0.5422, 0.37, 0.63, 0.4578, 0.6667, 1.0, 0.75, 1.0, 0.75, 1.0, 0.6667, 1.0, 0.8333, 1.0, 0.9167, 1.0, 0.9167, 1.0, 0.8333, 1.0, 0.1667, 1.0, 0.25, 1.0, 0.25, 1.0, 0.1667, 1.0, 0.25, 1.0, 0.3333, 1.0, 0.3333, 1.0, 0.25, 1.0, 0.3333, 1.0, 0.4167, 1.0, 0.4167, 1.0, 0.3333, 1.0, 0.4167, 1.0, 0.5, 1.0, 0.5, 1.0, 0.4167, 1.0, 0.5, 1.0, 0.5833, 1.0, 0.5833, 1.0, 0.5, 1.0, 0.5833, 1.0, 0.6667, 1.0, 0.6667, 1.0, 0.5833, 1.0, 0.6667, 1.0, 0.75, 1.0, 0.75, 1.0, 0.6667, 1.0, 7.451e-08, 1.0, 0.08333, 1.0, 0.08333, 1.0, 7.451e-08, 1.0, 0.9167, 1.0, 1.0, 1.0, 1.0, 1.0, 0.9167, 1.0, 0.75, 1.0, 0.8333, 1.0, 0.8333, 1.0, 0.75, 1.0, 0.1582, 0.09101, 0.25, 0.06642, 0.25, 0.06642, 0.1582, 0.09101, 0.08333, 1.0, 0.1667, 1.0, 0.1667, 1.0, 0.08333, 1.0, 0.9167, 1.0, 1.0, 1.0, 1.0, 1.0, 0.9167, 1.0, 0.3333, 1.0, 0.4167, 1.0, 0.4167, 1.0, 0.3333, 1.0, 0.5833, 1.0, 0.6667, 1.0, 0.6667, 1.0, 0.5833, 1.0, 7.451e-08, 1.0, 0.08333, 1.0, 0.08333, 1.0, 7.451e-08, 1.0, 0.8333, 1.0, 0.9167, 1.0, 0.9167, 1.0, 0.8333, 1.0, 0.25, 1.0, 0.3333, 1.0, 0.3333, 1.0, 0.25, 1.0, 0.5, 1.0, 0.5833, 1.0, 0.5833, 1.0, 0.5, 1.0, 0.75, 1.0, 0.8333, 1.0, 0.8333, 1.0, 0.75, 1.0, 0.1667, 1.0, 0.25, 1.0, 0.25, 1.0, 0.1667, 1.0, 0.4167, 1.0, 0.5, 1.0, 0.5, 1.0, 0.4167, 1.0, 0.25, 0.4336, 0.3418, 0.409, 0.37, 0.4578, 0.25, 0.49, 0.3418, 0.409, 0.409, 0.3418, 0.4578, 0.37, 0.37, 0.4578, 0.409, 0.3418, 0.4336, 0.25, 0.49, 0.25, 0.4578, 0.37, 0.4336, 0.25, 0.409, 0.1582, 0.4578, 0.13, 0.49, 0.25, 0.409, 0.1582, 0.3418, 0.09101, 0.37, 0.04215, 0.4578, 0.13, 0.3418, 0.09101, 0.25, 0.06642, 0.25, 0.01, 0.37, 0.04215, 0.25, 0.06642, 0.1582, 0.09101, 0.13, 0.04215, 0.25, 0.01, 0.1582, 0.09101, 0.09101, 0.1582, 0.04215, 0.13, 0.13, 0.04215, 0.09101, 0.1582, 0.06642, 0.25, 0.01, 0.25, 0.04215, 0.13, 0.06642, 0.25, 0.09101, 0.3418, 0.04215, 0.37, 0.01, 0.25, 0.09101, 0.3418, 0.1582, 0.409, 0.13, 0.4578, 0.04215, 0.37, 0.1582, 0.409, 0.25, 0.4336, 0.25, 0.49, 0.13, 0.4578, 0.3418, 0.409, 0.25, 0.4336, 0.1582, 0.409, 0.09101, 0.3418, 0.06642, 0.25, 0.09101, 0.1582, 0.1582, 0.09101, 0.25, 0.06642, 0.3418, 0.09101, 0.409, 0.1582, 0.4336, 0.25, 0.409, 0.3418, 0.409, 0.1582, 0.4336, 0.25, 0.4336, 0.25, 0.409, 0.1582, 0.1582, 0.409, 0.09101, 0.3418, 0.09101, 0.3418, 0.1582, 0.409, 0.3418, 0.409, 0.25, 0.4336, 0.25, 0.4336, 0.3418, 0.409, 0.09101, 0.1582, 0.1582, 0.09101, 0.1582, 0.09101, 0.09101, 0.1582, 0.3418, 0.09101, 0.409, 0.1582, 0.409, 0.1582, 0.3418, 0.09101, 0.25, 0.4336, 0.1582, 0.409, 0.1582, 0.409, 0.25, 0.4336, 0.409, 0.3418, 0.3418, 0.409, 0.3418, 0.409, 0.409, 0.3418, 0.06642, 0.25, 0.09101, 0.1582, 0.09101, 0.1582, 0.06642, 0.25, 0.25, 0.06642, 0.3418, 0.09101, 0.3418, 0.09101, 0.25, 0.06642, 0.4336, 0.25, 0.409, 0.3418, 0.409, 0.3418, 0.4336, 0.25, 0.09101, 0.3418, 0.06642, 0.25, 0.06642, 0.25, 0.09101, 0.3418])
me_cylinder_002.update()
me_cylinder_003 = bpy.data.meshes.new('Cylinder.003')
me_cylinder_003.from_pydata([(0.0, 1.0, -1.0), (0.0, 1.0, 1.0), (0.5, 0.866, -1.0), (0.5, 0.866, 1.0), (0.866, 0.5, -1.0), (0.866, 0.5, 1.0), (1.0, 0.0, -1.0), (1.0, 0.0, 1.0), (0.866, -0.5, -1.0), (0.866, -0.5, 1.0), (0.5, -0.866, -1.0), (0.5, -0.866, 1.0), (0.0, -1.0, -1.0), (0.0, -1.0, 1.0), (-0.5, -0.866, -1.0), (-0.5, -0.866, 1.0), (-0.866, -0.5, -1.0), (-0.866, -0.5, 1.0), (-1.0, 0.0, -1.0), (-1.0, 0.0, 1.0), (-0.866, 0.5, -1.0), (-0.866, 0.5, 1.0), (-0.5, 0.866, -1.0), (-0.5, 0.866, 1.0), (0.7115, 1.232, 2.127), (0.0, 1.423, 2.127), (1.232, 0.7115, 2.127), (1.423, -2.017e-07, 2.127), (1.232, -0.7115, 2.127), (0.7115, -1.232, 2.127), (0.0, -1.423, 2.127), (-0.7115, -1.232, 2.127), (-1.232, -0.7115, 2.127), (-1.423, -2.017e-07, 2.127), (-1.232, 0.7115, 2.127), (-0.7115, 1.232, 2.127), (0.5443, 0.9427, 2.562), (0.0, 1.089, 2.562), (0.9427, 0.5443, 2.562), (1.089, -2.017e-07, 2.562), (0.9427, -0.5443, 2.562), (0.5443, -0.9427, 2.562), (0.0, -1.089, 2.562), (-0.5443, -0.9427, 2.562), (-0.9427, -0.5443, 2.562), (-1.089, -2.017e-07, 2.562), (-0.9427, 0.5443, 2.562), (-0.5443, 0.9427, 2.562), (0.7115, 1.232, 2.562), (0.0, 1.423, 2.562), (1.232, 0.7115, 2.562), (1.423, -2.017e-07, 2.562), (1.232, -0.7115, 2.562), (0.7115, -1.232, 2.562), (0.0, -1.423, 2.562), (-0.7115, -1.232, 2.562), (-1.232, -0.7115, 2.562), (-1.423, -2.017e-07, 2.562), (-1.232, 0.7115, 2.562), (-0.7115, 1.232, 2.562), (0.5443, 0.9427, 2.336), (2.276e-08, 1.089, 2.336), (0.9427, 0.5443, 2.336), (1.089, -2.017e-07, 2.336), (0.9427, -0.5443, 2.336), (0.5443, -0.9427, 2.336), (2.276e-08, -1.089, 2.336), (-0.5443, -0.9427, 2.336), (-0.9427, -0.5443, 2.336), (-1.089, -2.017e-07, 2.336), (-0.9427, 0.5443, 2.336), (-0.5443, 0.9427, 2.336)], [], [(0, 1, 3, 2), (2, 3, 5, 4), (4, 5, 7, 6), (6, 7, 9, 8), (8, 9, 11, 10), (10, 11, 13, 12), (12, 13, 15, 14), (14, 15, 17, 16), (16, 17, 19, 18), (18, 19, 21, 20), (23, 21, 34, 35), (20, 21, 23, 22), (22, 23, 1, 0), (0, 2, 4, 6, 8, 10, 12, 14, 16, 18, 20, 22), (28, 27, 51, 52), (5, 3, 24, 26), (21, 19, 33, 34), (19, 17, 32, 33), (17, 15, 31, 32), (15, 13, 30, 31), (13, 11, 29, 30), (11, 9, 28, 29), (9, 7, 27, 28), (1, 23, 35, 25), (3, 1, 25, 24), (7, 5, 26, 27), (43, 42, 66, 67), (35, 34, 58, 59), (24, 25, 49, 48), (32, 31, 55, 56), (29, 28, 52, 53), (25, 35, 59, 49), (26, 24, 48, 50), (33, 32, 56, 57), (30, 29, 53, 54), (27, 26, 50, 51), (34, 33, 57, 58), (31, 30, 54, 55), (37, 36, 48, 49), (36, 38, 50, 48), (38, 39, 51, 50), (39, 40, 52, 51), (40, 41, 53, 52), (41, 42, 54, 53), (42, 43, 55, 54), (43, 44, 56, 55), (44, 45, 57, 56), (45, 46, 58, 57), (46, 47, 59, 58), (47, 37, 49, 59), (60, 61, 71, 70, 69, 68, 67, 66, 65, 64, 63, 62), (40, 39, 63, 64), (47, 46, 70, 71), (36, 37, 61, 60), (44, 43, 67, 68), (41, 40, 64, 65), (37, 47, 71, 61), (38, 36, 60, 62), (45, 44, 68, 69), (42, 41, 65, 66), (39, 38, 62, 63), (46, 45, 69, 70)])
_uv = me_cylinder_003.uv_layers.new(name='UVMap')
_uv.uv.foreach_set('vector', [1.0, 0.5, 1.0, 1.0, 0.9167, 1.0, 0.9167, 0.5, 0.9167, 0.5, 0.9167, 1.0, 0.8333, 1.0, 0.8333, 0.5, 0.8333, 0.5, 0.8333, 1.0, 0.75, 1.0, 0.75, 0.5, 0.75, 0.5, 0.75, 1.0, 0.6667, 1.0, 0.6667, 0.5, 0.6667, 0.5, 0.6667, 1.0, 0.5833, 1.0, 0.5833, 0.5, 0.5833, 0.5, 0.5833, 1.0, 0.5, 1.0, 0.5, 0.5, 0.5, 0.5, 0.5, 1.0, 0.4167, 1.0, 0.4167, 0.5, 0.4167, 0.5, 0.4167, 1.0, 0.3333, 1.0, 0.3333, 0.5, 0.3333, 0.5, 0.3333, 1.0, 0.25, 1.0, 0.25, 0.5, 0.25, 0.5, 0.25, 1.0, 0.1667, 1.0, 0.1667, 0.5, 0.08333, 1.0, 0.1667, 1.0, 0.1667, 1.0, 0.08333, 1.0, 0.1667, 0.5, 0.1667, 1.0, 0.08333, 1.0, 0.08333, 0.5, 0.08333, 0.5, 0.08333, 1.0, 7.451e-08, 1.0, 7.451e-08, 0.5, 0.75, 0.49, 0.87, 0.4578, 0.9578, 0.37, 0.99, 0.25, 0.9578, 0.13, 0.87, 0.04215, 0.75, 0.01, 0.63, 0.04215, 0.5422, 0.13, 0.51, 0.25, 0.5422, 0.37, 0.63, 0.4578, 0.6667, 1.0, 0.75, 1.0, 0.75, 1.0, 0.6667, 1.0, 0.8333, 1.0, 0.9167, 1.0, 0.9167, 1.0, 0.8333, 1.0, 0.1667, 1.0, 0.25, 1.0, 0.25, 1.0, 0.1667, 1.0, 0.25, 1.0, 0.3333, 1.0, 0.3333, 1.0, 0.25, 1.0, 0.3333, 1.0, 0.4167, 1.0, 0.4167, 1.0, 0.3333, 1.0, 0.4167, 1.0, 0.5, 1.0, 0.5, 1.0, 0.4167, 1.0, 0.5, 1.0, 0.5833, 1.0, 0.5833, 1.0, 0.5, 1.0, 0.5833, 1.0, 0.6667, 1.0, 0.6667, 1.0, 0.5833, 1.0, 0.6667, 1.0, 0.75, 1.0, 0.75, 1.0, 0.6667, 1.0, 7.451e-08, 1.0, 0.08333, 1.0, 0.08333, 1.0, 7.451e-08, 1.0, 0.9167, 1.0, 1.0, 1.0, 1.0, 1.0, 0.9167, 1.0, 0.75, 1.0, 0.8333, 1.0, 0.8333, 1.0, 0.75, 1.0, 0.1582, 0.09101, 0.25, 0.06642, 0.25, 0.06642, 0.1582, 0.09101, 0.08333, 1.0, 0.1667, 1.0, 0.1667, 1.0, 0.08333, 1.0, 0.9167, 1.0, 1.0, 1.0, 1.0, 1.0, 0.9167, 1.0, 0.3333, 1.0, 0.4167, 1.0, 0.4167, 1.0, 0.3333, 1.0, 0.5833, 1.0, 0.6667, 1.0, 0.6667, 1.0, 0.5833, 1.0, 7.451e-08, 1.0, 0.08333, 1.0, 0.08333, 1.0, 7.451e-08, 1.0, 0.8333, 1.0, 0.9167, 1.0, 0.9167, 1.0, 0.8333, 1.0, 0.25, 1.0, 0.3333, 1.0, 0.3333, 1.0, 0.25, 1.0, 0.5, 1.0, 0.5833, 1.0, 0.5833, 1.0, 0.5, 1.0, 0.75, 1.0, 0.8333, 1.0, 0.8333, 1.0, 0.75, 1.0, 0.1667, 1.0, 0.25, 1.0, 0.25, 1.0, 0.1667, 1.0, 0.4167, 1.0, 0.5, 1.0, 0.5, 1.0, 0.4167, 1.0, 0.25, 0.4336, 0.3418, 0.409, 0.37, 0.4578, 0.25, 0.49, 0.3418, 0.409, 0.409, 0.3418, 0.4578, 0.37, 0.37, 0.4578, 0.409, 0.3418, 0.4336, 0.25, 0.49, 0.25, 0.4578, 0.37, 0.4336, 0.25, 0.409, 0.1582, 0.4578, 0.13, 0.49, 0.25, 0.409, 0.1582, 0.3418, 0.09101, 0.37, 0.04215, 0.4578, 0.13, 0.3418, 0.09101, 0.25, 0.06642, 0.25, 0.01, 0.37, 0.04215, 0.25, 0.06642, 0.1582, 0.09101, 0.13, 0.04215, 0.25, 0.01, 0.1582, 0.09101, 0.09101, 0.1582, 0.04215, 0.13, 0.13, 0.04215, 0.09101, 0.1582, 0.06642, 0.25, 0.01, 0.25, 0.04215, 0.13, 0.06642, 0.25, 0.09101, 0.3418, 0.04215, 0.37, 0.01, 0.25, 0.09101, 0.3418, 0.1582, 0.409, 0.13, 0.4578, 0.04215, 0.37, 0.1582, 0.409, 0.25, 0.4336, 0.25, 0.49, 0.13, 0.4578, 0.3418, 0.409, 0.25, 0.4336, 0.1582, 0.409, 0.09101, 0.3418, 0.06642, 0.25, 0.09101, 0.1582, 0.1582, 0.09101, 0.25, 0.06642, 0.3418, 0.09101, 0.409, 0.1582, 0.4336, 0.25, 0.409, 0.3418, 0.409, 0.1582, 0.4336, 0.25, 0.4336, 0.25, 0.409, 0.1582, 0.1582, 0.409, 0.09101, 0.3418, 0.09101, 0.3418, 0.1582, 0.409, 0.3418, 0.409, 0.25, 0.4336, 0.25, 0.4336, 0.3418, 0.409, 0.09101, 0.1582, 0.1582, 0.09101, 0.1582, 0.09101, 0.09101, 0.1582, 0.3418, 0.09101, 0.409, 0.1582, 0.409, 0.1582, 0.3418, 0.09101, 0.25, 0.4336, 0.1582, 0.409, 0.1582, 0.409, 0.25, 0.4336, 0.409, 0.3418, 0.3418, 0.409, 0.3418, 0.409, 0.409, 0.3418, 0.06642, 0.25, 0.09101, 0.1582, 0.09101, 0.1582, 0.06642, 0.25, 0.25, 0.06642, 0.3418, 0.09101, 0.3418, 0.09101, 0.25, 0.06642, 0.4336, 0.25, 0.409, 0.3418, 0.409, 0.3418, 0.4336, 0.25, 0.09101, 0.3418, 0.06642, 0.25, 0.06642, 0.25, 0.09101, 0.3418])
me_cylinder_003.update()
me_cube_018 = bpy.data.meshes.new('Cube.018')
me_cube_018.from_pydata([(-1.0, -1.0, -1.0), (-1.0, -1.0, 1.0), (-1.0, 1.0, -1.0), (-1.0, 1.0, 1.0), (1.0, -1.0, -1.0), (1.0, -1.0, 1.0), (1.0, 1.0, -1.0), (1.0, 1.0, 1.0)], [], [(0, 1, 3, 2), (2, 3, 7, 6), (6, 7, 5, 4), (4, 5, 1, 0), (2, 6, 4, 0), (7, 3, 1, 5)])
_uv = me_cube_018.uv_layers.new(name='UVMap')
_uv.uv.foreach_set('vector', [0.375, 0.0, 0.625, 0.0, 0.625, 0.25, 0.375, 0.25, 0.375, 0.25, 0.625, 0.25, 0.625, 0.5, 0.375, 0.5, 0.375, 0.5, 0.625, 0.5, 0.625, 0.75, 0.375, 0.75, 0.375, 0.75, 0.625, 0.75, 0.625, 1.0, 0.375, 1.0, 0.125, 0.5, 0.375, 0.5, 0.375, 0.75, 0.125, 0.75, 0.625, 0.5, 0.875, 0.5, 0.875, 0.75, 0.625, 0.75])
me_cube_018.update()
me_cube_019 = bpy.data.meshes.new('Cube.019')
me_cube_019.from_pydata([(-1.0, -1.0, -1.0), (-1.0, -1.0, 1.0), (-1.0, 1.0, -1.0), (-1.0, 1.0, 1.0), (1.0, -1.0, -1.0), (1.0, -1.0, 1.0), (1.0, 1.0, -1.0), (1.0, 1.0, 1.0)], [], [(0, 1, 3, 2), (2, 3, 7, 6), (6, 7, 5, 4), (4, 5, 1, 0), (2, 6, 4, 0), (7, 3, 1, 5)])
_uv = me_cube_019.uv_layers.new(name='UVMap')
_uv.uv.foreach_set('vector', [0.375, 0.0, 0.625, 0.0, 0.625, 0.25, 0.375, 0.25, 0.375, 0.25, 0.625, 0.25, 0.625, 0.5, 0.375, 0.5, 0.375, 0.5, 0.625, 0.5, 0.625, 0.75, 0.375, 0.75, 0.375, 0.75, 0.625, 0.75, 0.625, 1.0, 0.375, 1.0, 0.125, 0.5, 0.375, 0.5, 0.375, 0.75, 0.125, 0.75, 0.625, 0.5, 0.875, 0.5, 0.875, 0.75, 0.625, 0.75])
me_cube_019.update()
me_cube_020 = bpy.data.meshes.new('Cube.020')
me_cube_020.from_pydata([(-1.006, -1.0, -0.9931), (-1.0, -1.0, 1.0), (-1.006, 1.0, -0.9931), (-1.0, 1.0, 1.0), (1.012, -1.0, -1.005), (1.026, -1.0, 0.9892), (1.012, 1.0, -1.005), (1.026, 1.0, 0.9892), (-7.026, 1.0, -1.0), (-7.026, -1.0, -1.0), (-7.026, -1.0, 1.0), (-7.026, 1.0, 1.0), (-9.167, 1.0, -1.0), (-9.167, -1.0, -1.0), (-9.167, -1.0, 1.0), (-9.167, 1.0, 1.0), (-7.026, 1.0, -3.771), (-7.026, -1.0, -3.771), (-9.167, 1.0, -3.771), (-9.167, -1.0, -3.771), (-7.026, 1.0, -4.933), (-7.026, -1.0, -4.933), (-9.167, 1.0, -4.933), (-9.167, -1.0, -4.933), (-1.02, 1.0, -3.771), (-1.02, -1.0, -3.771), (-1.02, 1.0, -4.933), (-1.02, -1.0, -4.933), (1.027, 1.0, -3.771), (1.027, -1.0, -3.771), (1.027, 1.0, -4.933), (1.027, -1.0, -4.933), (1.012, -1.0, -1.005), (1.012, 1.0, -1.005)], [], [(3, 2, 8, 11), (2, 3, 7, 6), (6, 7, 5, 4), (4, 5, 1, 0), (7, 3, 1, 5), (10, 11, 15, 14), (0, 1, 10, 9), (1, 3, 11, 10), (2, 0, 9, 8), (13, 14, 15, 12), (8, 9, 17, 16), (11, 8, 12, 15), (9, 10, 14, 13), (18, 16, 20, 22), (9, 13, 19, 17), (13, 12, 18, 19), (12, 8, 16, 18), (20, 21, 23, 22), (19, 18, 22, 23), (17, 19, 23, 21), (20, 16, 24, 26), (25, 27, 31, 29), (21, 20, 26, 27), (17, 21, 27, 25), (16, 17, 25, 24), (28, 29, 31, 30), (27, 26, 30, 31), (26, 24, 28, 30), (29, 28, 6, 4), (28, 24, 2, 6), (25, 29, 4, 0), (24, 25, 0, 2), (4, 6, 33, 32)])
_uv = me_cube_020.uv_layers.new(name='UVMap')
_uv.uv.foreach_set('vector', [0.625, 0.25, 0.375, 0.25, 0.375, 0.25, 0.625, 0.25, 0.375, 0.25, 0.625, 0.25, 0.625, 0.5, 0.375, 0.5, 0.375, 0.5, 0.625, 0.5, 0.625, 0.75, 0.375, 0.75, 0.375, 0.75, 0.625, 0.75, 0.625, 1.0, 0.375, 1.0, 0.625, 0.5, 0.875, 0.5, 0.875, 0.75, 0.625, 0.75, 0.875, 0.75, 0.875, 0.5, 0.875, 0.5, 0.875, 0.75, 0.375, 1.0, 0.625, 1.0, 0.625, 1.0, 0.375, 1.0, 0.875, 0.75, 0.875, 0.5, 0.875, 0.5, 0.875, 0.75, 0.125, 0.5, 0.125, 0.75, 0.125, 0.75, 0.125, 0.5, 0.375, 0.0, 0.625, 0.0, 0.625, 0.25, 0.375, 0.25, 0.125, 0.5, 0.125, 0.75, 0.125, 0.75, 0.125, 0.5, 0.625, 0.25, 0.375, 0.25, 0.375, 0.25, 0.625, 0.25, 0.375, 1.0, 0.625, 1.0, 0.625, 1.0, 0.375, 1.0, 0.375, 0.25, 0.375, 0.25, 0.375, 0.25, 0.375, 0.25, 0.375, 1.0, 0.375, 1.0, 0.375, 1.0, 0.375, 1.0, 0.375, 0.0, 0.375, 0.25, 0.375, 0.25, 0.375, 0.0, 0.375, 0.25, 0.375, 0.25, 0.375, 0.25, 0.375, 0.25, 0.125, 0.5, 0.125, 0.75, 0.125, 0.75, 0.125, 0.5, 0.375, 0.0, 0.375, 0.25, 0.375, 0.25, 0.375, 0.0, 0.375, 1.0, 0.375, 1.0, 0.375, 1.0, 0.375, 1.0, 0.375, 0.25, 0.375, 0.25, 0.375, 0.25, 0.375, 0.25, 0.375, 1.0, 0.375, 1.0, 0.375, 1.0, 0.375, 1.0, 0.125, 0.75, 0.125, 0.5, 0.125, 0.5, 0.125, 0.75, 0.375, 1.0, 0.375, 1.0, 0.375, 1.0, 0.375, 1.0, 0.125, 0.5, 0.125, 0.75, 0.125, 0.75, 0.125, 0.5, 0.125, 0.5, 0.125, 0.75, 0.125, 0.75, 0.125, 0.5, 0.125, 0.75, 0.125, 0.5, 0.125, 0.5, 0.125, 0.75, 0.375, 0.25, 0.375, 0.25, 0.375, 0.25, 0.375, 0.25, 0.125, 0.75, 0.125, 0.5, 0.125, 0.5, 0.125, 0.75, 0.375, 0.25, 0.375, 0.25, 0.375, 0.25, 0.375, 0.25, 0.375, 1.0, 0.375, 1.0, 0.375, 1.0, 0.375, 1.0, 0.125, 0.5, 0.125, 0.75, 0.125, 0.75, 0.125, 0.5, 0.375, 0.75, 0.375, 0.5, 0.375, 0.5, 0.375, 0.75])
me_cube_020.update()

# ---- objects
ob_cube = bpy.data.objects.new('Cube', me_cube)
ob_light = bpy.data.objects.new('Light', light_light)
ob_camera = bpy.data.objects.new('Camera', cam_camera)
ob_cube_001 = bpy.data.objects.new('Cube.001', me_cube_001)
ob_cube_002 = bpy.data.objects.new('Cube.002', me_cube_002)
ob_cube_003 = bpy.data.objects.new('Cube.003', me_cube_003)
ob_cube_004 = bpy.data.objects.new('Cube.004', me_cube_004)
ob_cube_005 = bpy.data.objects.new('Cube.005', me_cube_005)
ob_cube_006 = bpy.data.objects.new('Cube.006', me_cube_007)
ob_cube_007 = bpy.data.objects.new('Cube.007', me_cube_008)
ob_cube_008 = bpy.data.objects.new('Cube.008', me_cube_009)
ob_cube_009 = bpy.data.objects.new('Cube.009', me_cube_010)
ob_cube_010 = bpy.data.objects.new('Cube.010', me_cube_011)
ob_cube_011 = bpy.data.objects.new('Cube.011', me_cube_012)
ob_cube_012 = bpy.data.objects.new('Cube.012', me_cube_013)
ob_cube_014 = bpy.data.objects.new('Cube.014', me_cube_015)
ob_cube_013 = bpy.data.objects.new('Cube.013', me_cube_016)
ob_cube_015 = bpy.data.objects.new('Cube.015', me_cube_006)
ob_cube_016 = bpy.data.objects.new('Cube.016', me_cube_014)
ob_cube_017 = bpy.data.objects.new('Cube.017', me_cube_017)
ob_cylinder_001 = bpy.data.objects.new('Cylinder.001', me_cylinder_001)
ob_cylinder_002 = bpy.data.objects.new('Cylinder.002', me_cylinder_002)
ob_cylinder_003 = bpy.data.objects.new('Cylinder.003', me_cylinder_003)
ob_cube_018 = bpy.data.objects.new('Cube.018', me_cube_018)
ob_cube_019 = bpy.data.objects.new('Cube.019', me_cube_019)
ob_cube_020 = bpy.data.objects.new('Cube.020', me_cube_020)

# ---- transforms, parenting, visibility, modifiers, constraints
ob_cube.location = (0.0, 0.0, 0.0)
ob_cube.scale = (1.657, -0.3303, 1.657)
ob_cube.lock_rotations_4d = False
ob_cube.empty_display_type = 'ARROWS'
ob_cube.lineart.crease_threshold = 0.0
ob_light.location = (4.076, 1.005, 5.904)
ob_light.rotation_euler = (0.6503, 0.05522, 1.866)
ob_light.lock_rotations_4d = False
ob_light.empty_display_type = 'ARROWS'
ob_light.color = (0.0, 0.0, 0.0, 0.0)
ob_light.lineart.crease_threshold = 0.0
ob_camera.location = (7.359, -6.926, 4.958)
ob_camera.rotation_euler = (1.109, 0.0, 0.8149)
ob_camera.lock_rotations_4d = False
ob_camera.empty_display_type = 'ARROWS'
ob_camera.color = (0.0, 0.0, 0.0, 0.0)
ob_camera.display_type = 'WIRE'
ob_camera.lineart.crease_threshold = 0.0
ob_cube_001.location = (0.0, 0.0, 0.0)
ob_cube_001.scale = (1.657, -0.3303, 1.657)
ob_cube_001.lock_rotations_4d = False
ob_cube_001.empty_display_type = 'ARROWS'
ob_cube_001.lineart.crease_threshold = 0.0
ob_cube_002.location = (0.0, 0.0, 0.0)
ob_cube_002.scale = (1.657, -0.3303, 1.657)
ob_cube_002.lock_rotations_4d = False
ob_cube_002.empty_display_type = 'ARROWS'
ob_cube_002.lineart.crease_threshold = 0.0
ob_cube_003.location = (0.0, 0.0, 2.45)
ob_cube_003.scale = (0.5369, -0.2053, 0.7744)
ob_cube_003.lock_rotations_4d = False
ob_cube_003.empty_display_type = 'ARROWS'
ob_cube_003.lineart.crease_threshold = 0.0
ob_cube_004.location = (1.96, 3.028e-07, 0.196)
ob_cube_004.scale = (0.1921, -0.2053, 1.449)
ob_cube_004.lock_rotations_4d = False
ob_cube_004.empty_display_type = 'ARROWS'
ob_cube_004.lineart.crease_threshold = 0.0
ob_cube_005.location = (-1.963, 3.028e-07, 0.196)
ob_cube_005.scale = (0.1921, -0.2053, 1.449)
ob_cube_005.lock_rotations_4d = False
ob_cube_005.empty_display_type = 'ARROWS'
ob_cube_005.lineart.crease_threshold = 0.0
ob_cube_006.location = (0.8492, 3.873e-07, -2.699)
ob_cube_006.scale = (0.3155, 0.2229, 1.0)
ob_cube_007.location = (-0.8329, 3.873e-07, -2.699)
ob_cube_007.scale = (0.3155, 0.2229, 1.0)
ob_cube_008.location = (1.957, 0.001198, -1.585)
ob_cube_008.scale = (0.2601, 0.2601, 0.2601)
ob_cube_009.location = (-1.967, 0.001198, -1.585)
ob_cube_009.scale = (0.2601, 0.2601, 0.2601)
ob_cube_010.location = (0.8506, -0.4227, -3.963)
ob_cube_010.scale = (0.2219, 0.6387, 0.2219)
ob_cube_011.location = (-0.8367, -0.4227, -3.963)
ob_cube_011.scale = (0.2219, 0.6387, 0.2219)
ob_cube_012.location = (-0.00725, -0.2053, 2.525)
ob_cube_012.scale = (0.05328, 0.1131, 0.2213)
ob_cube_014.location = (0.2064, -0.2053, 2.824)
ob_cube_014.scale = (0.05328, 0.1131, 0.07996)
ob_cube_013.location = (-0.2209, -0.2053, 2.824)
ob_cube_013.scale = (0.05328, 0.1131, 0.07996)
ob_cube_015.location = (0.527, -0.002282, 2.824)
ob_cube_015.scale = (0.05328, 0.1131, 0.07996)
ob_cube_016.location = (-0.5249, -0.002282, 2.824)
ob_cube_016.scale = (0.05328, 0.1131, 0.07996)
ob_cube_017.location = (0.0001544, -0.02416, 3.19)
ob_cube_017.scale = (0.591, 0.1771, -0.2608)
ob_cylinder_001.location = (-1.962, -0.02415, -2.372)
ob_cylinder_001.rotation_euler = (1.571, -0.0, 0.0)
ob_cylinder_001.scale = (0.5016, 0.5016, 0.5016)
ob_cylinder_002.location = (1.957, -0.02415, -2.372)
ob_cylinder_002.rotation_euler = (1.571, -0.0, 0.0)
ob_cylinder_002.scale = (0.5016, 0.5016, 0.5016)
ob_cylinder_003.location = (1.957, -0.02415, -2.372)
ob_cylinder_003.rotation_euler = (1.571, -0.0, 0.0)
ob_cylinder_003.scale = (0.5016, 0.5016, 0.5016)
ob_cube_018.location = (0.2056, -0.3106, 2.826)
ob_cube_018.scale = (0.02426, 0.05148, 0.03641)
ob_cube_019.location = (-0.2208, -0.3106, 2.826)
ob_cube_019.scale = (0.02426, 0.05148, 0.03641)
ob_cube_020.location = (0.2138, -0.2053, 2.125)
ob_cube_020.scale = (0.05328, 0.1131, 0.06598)

# ---- collection membership
col_collection.objects.link(ob_cube)
col_collection.objects.link(ob_light)
col_collection.objects.link(ob_camera)
col_collection.objects.link(ob_cube_001)
col_collection.objects.link(ob_cube_002)
col_collection.objects.link(ob_cube_003)
col_collection.objects.link(ob_cube_004)
col_collection.objects.link(ob_cube_005)
col_collection.objects.link(ob_cube_006)
col_collection.objects.link(ob_cube_007)
col_collection.objects.link(ob_cube_008)
col_collection.objects.link(ob_cube_009)
col_collection.objects.link(ob_cube_010)
col_collection.objects.link(ob_cube_011)
col_collection.objects.link(ob_cube_012)
col_collection.objects.link(ob_cube_014)
col_collection.objects.link(ob_cube_013)
col_collection.objects.link(ob_cube_015)
col_collection.objects.link(ob_cube_016)
col_collection.objects.link(ob_cube_017)
col_collection.objects.link(ob_cylinder_001)
col_collection.objects.link(ob_cylinder_002)
col_collection.objects.link(ob_cylinder_003)
col_collection.objects.link(ob_cube_018)
col_collection.objects.link(ob_cube_019)
col_collection.objects.link(ob_cube_020)

# ---- scene / render settings (as saved in the file)
scene.camera = ob_camera
scene.frame_start = 1; scene.frame_end = 250; scene.frame_set(0)
scene.render.engine = 'BLENDER_EEVEE_NEXT'
scene.cycles.sampling_pattern = 'TABULATED_SOBOL'
scene.cycles.use_light_tree = False
scene.view_settings.view_transform = 'Filmic'
bpy.context.view_layer.update()
